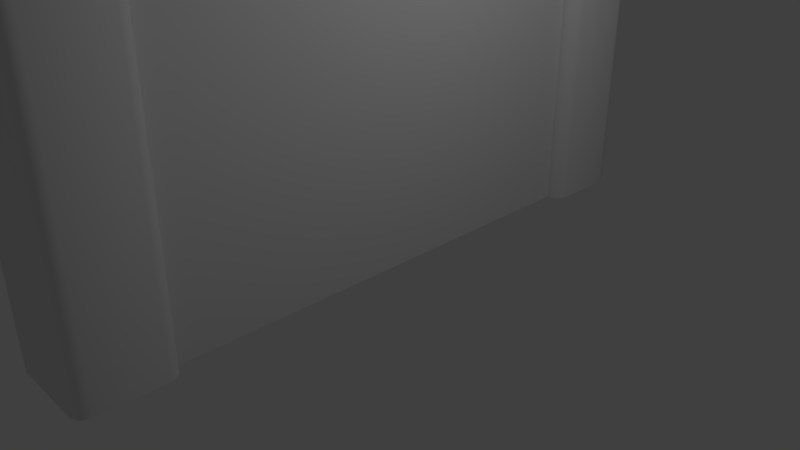 # Source: Stone_Wall.blend  (saved by Blender 2.79.0; exported with 4.5.12 LTS)
import bpy
from mathutils import Matrix  # noqa: F401  (used for matrix-valued properties, if any)

bpy.ops.wm.read_factory_settings(use_empty=True)
scene = bpy.context.scene
scene.name = 'Scene'

# ---- collections
col_collection_1 = bpy.data.collections.new('Collection 1'); scene.collection.children.link(col_collection_1)

# ---- materials (node trees are filled in below, after node groups)
mat_material = bpy.data.materials.new('Material')
mat_material.alpha_threshold = 0.0
mat_material.use_transparent_shadow = False
mat_material.roughness = 0.5
mat_material.line_color = (0.0, 0.0, 0.0, 1.0)

# ---- node groups
ng_auto_smooth = bpy.data.node_groups.new('Auto Smooth', 'GeometryNodeTree')
_s = ng_auto_smooth.interface.new_socket(name='Geometry', in_out='OUTPUT', socket_type='NodeSocketGeometry')
_s = ng_auto_smooth.interface.new_socket(name='Geometry', in_out='INPUT', socket_type='NodeSocketGeometry')
_s = ng_auto_smooth.interface.new_socket(name='Angle', in_out='INPUT', socket_type='NodeSocketFloat')
_s.subtype = 'ANGLE'
_s.min_value = 0.0
_s.max_value = 3.142
ng_auto_smooth.is_modifier = True
_N = ng_auto_smooth.nodes; _L = ng_auto_smooth.links
n0 = _N.new('NodeGroupOutput'); n0.name = 'Group Output'; n0.location = (480, -100)
n1 = _N.new('NodeGroupInput'); n1.name = 'Group Input'; n1.location = (-420, -300)
n2 = _N.new('NodeGroupInput'); n2.name = 'Group Input.001'; n2.location = (-60, -100)
n3 = _N.new('GeometryNodeSetShadeSmooth'); n3.name = 'Set Shade Smooth'; n3.location = (120, -100)
n3.domain = 'EDGE'
n4 = _N.new('GeometryNodeSetShadeSmooth'); n4.name = 'Set Shade Smooth.001'; n4.location = (300, -100)
n5 = _N.new('GeometryNodeInputMeshEdgeAngle'); n5.name = 'Edge Angle'; n5.location = (-420, -220)
n6 = _N.new('GeometryNodeInputEdgeSmooth'); n6.name = 'Is Edge Smooth'; n6.location = (-60, -160)
n7 = _N.new('GeometryNodeInputShadeSmooth'); n7.name = 'Is Face Smooth'; n7.location = (-240, -340)
n8 = _N.new('FunctionNodeBooleanMath'); n8.name = 'Boolean Math'; n8.location = (-60, -220)
n9 = _N.new('FunctionNodeCompare'); n9.name = 'Compare'; n9.location = (-240, -180)
n9.operation = 'LESS_EQUAL'
_L.new(n5.outputs[0], n9.inputs[0])
_L.new(n4.outputs[0], n0.inputs[0])
_L.new(n1.outputs[1], n9.inputs[1])
_L.new(n9.outputs[0], n8.inputs[0])
_L.new(n7.outputs[0], n8.inputs[1])
_L.new(n2.outputs[0], n3.inputs[0])
_L.new(n6.outputs[0], n3.inputs[1])
_L.new(n3.outputs[0], n4.inputs[0])
_L.new(n8.outputs[0], n3.inputs[2])
n0.is_active_output = True

# ---- material node trees

# ---- world
world_world = bpy.data.worlds.new('World'); scene.world = world_world
world_world.color = (0.05088, 0.05088, 0.05088)
world_world.use_sun_shadow = False
world_world.sun_shadow_jitter_overblur = 0.0
world_world.cycles.sampling_method = 'MANUAL'

# ---- cameras
cam_camera = bpy.data.cameras.new('Camera')
cam_camera.clip_end = 100.0
cam_camera.lens = 35.0
cam_camera.sensor_width = 32.0
cam_camera.sensor_height = 18.0
cam_camera.ortho_scale = 7.314
cam_camera.dof.focus_distance = 0.0
cam_camera.dof.aperture_fstop = 128.0

# ---- lights
light_lamp = bpy.data.lights.new('Lamp', 'POINT')
light_lamp.transmission_factor = 0.0
light_lamp.cutoff_distance = 30.0
light_lamp.energy = 100.0
light_lamp.shadow_buffer_clip_start = 1.001
light_lamp.shadow_soft_size = 0.1
light_lamp.shadow_maximum_resolution = 0.006
light_lamp.use_absolute_resolution = True

# ---- meshes
me_cube = bpy.data.meshes.new('Cube')
me_cube.from_pydata([(0.4684, 3.08, 0.0), (0.4573, 4.026, 4.2), (0.4378, 4.046, 4.2), (0.4516, 4.04, 4.2), (0.5019, 4.249, 0.0), (0.6653, 4.085, 0.0), (0.6175, 4.201, 0.0), (0.4573, 3.303, 4.2), (0.4516, 3.289, 4.2), (0.6653, 3.244, 0.0), (0.6175, 3.128, 0.0), (-0.4378, 4.046, 4.2), (-0.4573, 4.026, 4.2), (-0.4516, 4.04, 4.2), (-0.6653, 4.085, 0.0), (-0.5019, 4.249, 0.0), (-0.6175, 4.201, 0.0), (-0.4573, 3.303, 4.2), (-0.4516, 3.289, 4.2), (-0.4684, 3.08, 0.0), (-0.6653, 3.244, 0.0), (-0.6175, 3.128, 0.0), (-0.5019, 3.08, 0.0), (-0.4378, 3.284, 4.2), (0.4378, 3.284, 4.2), (0.5019, 3.08, 0.0), (0.6175, 4.201, 4.13), (0.563, 4.149, 4.2), (0.6015, 4.186, 4.179), (0.5992, 4.062, 4.2), (0.6653, 4.085, 4.13), (0.646, 4.079, 4.179), (0.5019, 4.249, 4.13), (0.4758, 4.186, 4.2), (0.4943, 4.23, 4.179), (-0.6175, 4.201, 4.13), (-0.563, 4.149, 4.2), (-0.6015, 4.186, 4.179), (-0.4758, 4.186, 4.2), (-0.5019, 4.249, 4.13), (-0.4943, 4.23, 4.179), (-0.6653, 4.085, 4.13), (-0.5992, 4.062, 4.2), (-0.646, 4.079, 4.179), (-0.5019, 3.08, 4.13), (-0.4758, 3.144, 4.2), (-0.4943, 3.099, 4.179), (-0.563, 3.18, 4.2), (-0.6175, 3.128, 4.13), (-0.6015, 3.143, 4.179), (-0.5992, 3.267, 4.2), (-0.6653, 3.244, 4.13), (-0.646, 3.251, 4.179), (0.6175, 3.128, 4.13), (0.563, 3.18, 4.2), (0.6015, 3.143, 4.179), (0.4758, 3.144, 4.2), (0.5019, 3.08, 4.13), (0.4943, 3.099, 4.179), (0.6653, 3.244, 4.13), (0.5992, 3.267, 4.2), (0.646, 3.251, 4.179), (-0.4684, 3.08, 3.917), (-0.3852, 3.08, 4.0), (-0.4891, 3.08, 4.081), (-0.4441, 3.08, 3.976), (0.3852, 3.08, 4.0), (0.4684, 3.08, 3.917), (0.4891, 3.08, 4.081), (0.4441, 3.08, 3.976), (0.5225, 4.111, 4.2), (0.5499, 4.045, 4.2), (0.4563, 4.138, 4.2), (-0.5225, 4.111, 4.2), (-0.4563, 4.138, 4.2), (-0.5499, 4.045, 4.2), (-0.4563, 3.191, 4.2), (-0.5225, 3.218, 4.2), (-0.5499, 3.285, 4.2), (0.5225, 3.218, 4.2), (0.4563, 3.191, 4.2), (0.5499, 3.285, 4.2), (0.4516, 4.04, 4.291), (0.4573, 4.026, 4.291), (0.4378, 4.046, 4.291), (-0.4516, 4.04, 4.291), (-0.4378, 4.046, 4.291), (-0.4573, 4.026, 4.291), (-0.4378, 3.284, 4.291), (-0.4516, 3.289, 4.291), (-0.4573, 3.303, 4.291), (0.4516, 3.289, 4.291), (0.4378, 3.284, 4.291), (0.4573, 3.303, 4.291), (0.6309, 4.189, 4.335), (0.6388, 4.17, 4.335), (0.6117, 4.197, 4.335), (-0.6309, 4.189, 4.335), (-0.6117, 4.197, 4.335), (-0.6388, 4.17, 4.335), (-0.6117, 3.132, 4.335), (-0.6309, 3.14, 4.335), (-0.6388, 3.159, 4.335), (0.6309, 3.14, 4.335), (0.6117, 3.132, 4.335), (0.6388, 3.159, 4.335), (0.6309, 4.189, 4.472), (0.6388, 4.17, 4.472), (0.6117, 4.197, 4.472), (-0.6309, 4.189, 4.472), (-0.6117, 4.197, 4.472), (-0.6388, 4.17, 4.472), (-0.6117, 3.132, 4.472), (-0.6309, 3.14, 4.472), (-0.6388, 3.159, 4.472), (0.6309, 3.14, 4.472), (0.6117, 3.132, 4.472), (0.6388, 3.159, 4.472), (0.5986, 4.162, 4.539), (0.5726, 4.139, 4.557), (0.5771, 4.128, 4.557), (0.6062, 4.144, 4.539), (0.5804, 4.17, 4.539), (0.5616, 4.144, 4.557), (-0.5986, 4.162, 4.539), (-0.5726, 4.139, 4.557), (-0.5616, 4.144, 4.557), (-0.5804, 4.17, 4.539), (-0.6062, 4.144, 4.539), (-0.5771, 4.128, 4.557), (-0.5804, 3.159, 4.539), (-0.5616, 3.186, 4.557), (-0.5726, 3.19, 4.557), (-0.5986, 3.167, 4.539), (-0.5771, 3.201, 4.557), (-0.6062, 3.185, 4.539), (0.5986, 3.167, 4.539), (0.5726, 3.19, 4.557), (0.5616, 3.186, 4.557), (0.5804, 3.159, 4.539), (0.6062, 3.185, 4.539), (0.5771, 3.201, 4.557), (0.4684, -3.08, 0.0), (0.4684, 0.0, 0.0), (-0.4684, 0.0, 0.0), (0.4573, -4.026, 4.2), (0.4378, -4.046, 4.2), (0.4516, -4.04, 4.2), (0.5019, -4.249, 0.0), (0.6653, -4.085, 0.0), (0.6175, -4.201, 0.0), (0.4573, -3.303, 4.2), (0.4516, -3.289, 4.2), (0.6653, -3.244, 0.0), (0.6175, -3.128, 0.0), (-0.4378, -4.046, 4.2), (-0.4573, -4.026, 4.2), (-0.4516, -4.04, 4.2), (-0.6653, -4.085, 0.0), (-0.5019, -4.249, 0.0), (-0.6175, -4.201, 0.0), (-0.4573, -3.303, 4.2), (-0.4516, -3.289, 4.2), (-0.4684, -3.08, 0.0), (-0.6653, -3.244, 0.0), (-0.6175, -3.128, 0.0), (-0.5019, -3.08, 0.0), (-0.4378, -3.284, 4.2), (0.4378, -3.284, 4.2), (0.5019, -3.08, 0.0), (0.6175, -4.201, 4.13), (0.563, -4.149, 4.2), (0.6015, -4.186, 4.179), (0.5992, -4.062, 4.2), (0.6653, -4.085, 4.13), (0.646, -4.079, 4.179), (0.5019, -4.249, 4.13), (0.4758, -4.186, 4.2), (0.4943, -4.23, 4.179), (-0.6175, -4.201, 4.13), (-0.563, -4.149, 4.2), (-0.6015, -4.186, 4.179), (-0.4758, -4.186, 4.2), (-0.5019, -4.249, 4.13), (-0.4943, -4.23, 4.179), (-0.6653, -4.085, 4.13), (-0.5992, -4.062, 4.2), (-0.646, -4.079, 4.179), (-0.5019, -3.08, 4.13), (-0.4758, -3.144, 4.2), (-0.4943, -3.099, 4.179), (-0.563, -3.18, 4.2), (-0.6175, -3.128, 4.13), (-0.6015, -3.143, 4.179), (-0.5992, -3.267, 4.2), (-0.6653, -3.244, 4.13), (-0.646, -3.251, 4.179), (0.6175, -3.128, 4.13), (0.563, -3.18, 4.2), (0.6015, -3.143, 4.179), (0.4758, -3.144, 4.2), (0.5019, -3.08, 4.13), (0.4943, -3.099, 4.179), (0.6653, -3.244, 4.13), (0.5992, -3.267, 4.2), (0.646, -3.251, 4.179), (-0.4684, -3.08, 3.917), (-0.3852, -3.08, 4.0), (-0.4891, -3.08, 4.081), (-0.4441, -3.08, 3.976), (0.4684, 0.0, 3.917), (0.3852, 0.0, 4.0), (0.4441, 0.0, 3.976), (-0.3852, 0.0, 4.0), (-0.4684, 0.0, 3.917), (-0.4441, 0.0, 3.976), (0.3852, -3.08, 4.0), (0.4684, -3.08, 3.917), (0.4891, -3.08, 4.081), (0.4441, -3.08, 3.976), (0.5225, -4.111, 4.2), (0.5499, -4.045, 4.2), (0.4563, -4.138, 4.2), (-0.5225, -4.111, 4.2), (-0.4563, -4.138, 4.2), (-0.5499, -4.045, 4.2), (-0.4563, -3.191, 4.2), (-0.5225, -3.218, 4.2), (-0.5499, -3.285, 4.2), (0.5225, -3.218, 4.2), (0.4563, -3.191, 4.2), (0.5499, -3.285, 4.2), (0.4516, -4.04, 4.291), (0.4573, -4.026, 4.291), (0.4378, -4.046, 4.291), (-0.4516, -4.04, 4.291), (-0.4378, -4.046, 4.291), (-0.4573, -4.026, 4.291), (-0.4378, -3.284, 4.291), (-0.4516, -3.289, 4.291), (-0.4573, -3.303, 4.291), (0.4516, -3.289, 4.291), (0.4378, -3.284, 4.291), (0.4573, -3.303, 4.291), (0.6309, -4.189, 4.335), (0.6388, -4.17, 4.335), (0.6117, -4.197, 4.335), (-0.6309, -4.189, 4.335), (-0.6117, -4.197, 4.335), (-0.6388, -4.17, 4.335), (-0.6117, -3.132, 4.335), (-0.6309, -3.14, 4.335), (-0.6388, -3.159, 4.335), (0.6309, -3.14, 4.335), (0.6117, -3.132, 4.335), (0.6388, -3.159, 4.335), (0.6309, -4.189, 4.472), (0.6388, -4.17, 4.472), (0.6117, -4.197, 4.472), (-0.6309, -4.189, 4.472), (-0.6117, -4.197, 4.472), (-0.6388, -4.17, 4.472), (-0.6117, -3.132, 4.472), (-0.6309, -3.14, 4.472), (-0.6388, -3.159, 4.472), (0.6309, -3.14, 4.472), (0.6117, -3.132, 4.472), (0.6388, -3.159, 4.472), (0.5986, -4.162, 4.539), (0.5726, -4.139, 4.557), (0.5771, -4.128, 4.557), (0.6062, -4.144, 4.539), (0.5804, -4.17, 4.539), (0.5616, -4.144, 4.557), (-0.5986, -4.162, 4.539), (-0.5726, -4.139, 4.557), (-0.5616, -4.144, 4.557), (-0.5804, -4.17, 4.539), (-0.6062, -4.144, 4.539), (-0.5771, -4.128, 4.557), (-0.5804, -3.159, 4.539), (-0.5616, -3.186, 4.557), (-0.5726, -3.19, 4.557), (-0.5986, -3.167, 4.539), (-0.5771, -3.201, 4.557), (-0.6062, -3.185, 4.539), (0.5986, -3.167, 4.539), (0.5726, -3.19, 4.557), (0.5616, -3.186, 4.557), (0.5804, -3.159, 4.539), (0.6062, -3.185, 4.539), (0.5771, -3.201, 4.557)], [], [(64, 63, 66, 68, 57, 44), (68, 67, 0, 25, 57), (144, 214, 62, 19), (0, 143, 144, 19), (14, 16, 15, 4, 6, 5, 9, 10, 25, 22, 21, 20), (74, 72, 33, 38), (11, 13, 85, 86), (78, 75, 42, 50), (26, 6, 4, 32), (72, 70, 27, 33), (35, 16, 14, 41), (75, 73, 36, 42), (80, 76, 45, 56), (77, 78, 50, 47), (53, 10, 9, 59), (81, 79, 54, 60), (71, 81, 60, 29), (22, 44, 48, 21), (76, 77, 47, 45), (30, 5, 6, 26), (5, 30, 59, 9), (39, 15, 16, 35), (20, 51, 41, 14), (21, 48, 51, 20), (79, 80, 56, 54), (57, 25, 10, 53), (15, 39, 32, 4), (73, 74, 38, 36), (0, 67, 210, 143), (19, 62, 64, 44, 22), (27, 29, 31, 28), (28, 31, 30, 26), (33, 27, 28, 34), (34, 28, 26, 32), (36, 38, 40, 37), (37, 40, 39, 35), (42, 36, 37, 43), (43, 37, 35, 41), (45, 47, 49, 46), (46, 49, 48, 44), (47, 50, 52, 49), (49, 52, 51, 48), (54, 56, 58, 55), (55, 58, 57, 53), (60, 54, 55, 61), (61, 55, 53, 59), (29, 60, 61, 31), (31, 61, 59, 30), (38, 33, 34, 40), (40, 34, 32, 39), (41, 51, 52, 43), (43, 52, 50, 42), (44, 57, 58, 46), (46, 58, 56, 45), (70, 71, 29, 27), (62, 65, 64), (65, 63, 64), (66, 69, 68), (69, 67, 68), (213, 63, 65, 215), (215, 65, 62, 214), (66, 211, 212, 69), (69, 212, 210, 67), (66, 63, 213, 211), (3, 1, 71, 70), (2, 3, 70, 72), (13, 11, 74, 73), (12, 13, 73, 75), (23, 18, 77, 76), (18, 17, 78, 77), (8, 24, 80, 79), (7, 8, 79, 81), (1, 7, 81, 71), (11, 2, 72, 74), (17, 12, 75, 78), (24, 23, 76, 80), (86, 85, 97, 98), (2, 11, 86, 84), (24, 8, 91, 92), (13, 12, 87, 85), (12, 17, 90, 87), (1, 3, 82, 83), (8, 7, 93, 91), (18, 23, 88, 89), (23, 24, 92, 88), (3, 2, 84, 82), (7, 1, 83, 93), (17, 18, 89, 90), (102, 101, 113, 114), (84, 86, 98, 96), (92, 91, 103, 104), (85, 87, 99, 97), (87, 90, 102, 99), (83, 82, 94, 95), (91, 93, 105, 103), (89, 88, 100, 101), (88, 92, 104, 100), (82, 84, 96, 94), (93, 83, 95, 105), (90, 89, 101, 102), (116, 115, 136, 139), (98, 97, 109, 110), (96, 98, 110, 108), (104, 103, 115, 116), (97, 99, 111, 109), (99, 102, 114, 111), (95, 94, 106, 107), (103, 105, 117, 115), (101, 100, 112, 113), (100, 104, 116, 112), (94, 96, 108, 106), (105, 95, 107, 117), (106, 108, 122, 118), (109, 111, 128, 124), (110, 109, 124, 127), (115, 117, 140, 136), (111, 114, 135, 128), (113, 112, 130, 133), (120, 119, 123, 126, 125, 129, 134, 132, 131, 138, 137, 141), (112, 116, 139, 130), (114, 113, 133, 135), (117, 107, 121, 140), (108, 110, 127, 122), (119, 120, 121, 118), (123, 119, 118, 122), (125, 126, 127, 124), (129, 125, 124, 128), (131, 132, 133, 130), (132, 134, 135, 133), (137, 138, 139, 136), (141, 137, 136, 140), (120, 141, 140, 121), (126, 123, 122, 127), (128, 135, 134, 129), (130, 139, 138, 131), (107, 106, 118, 121), (208, 188, 201, 218, 216, 207), (218, 201, 169, 142, 217), (144, 163, 206, 214), (142, 163, 144, 143), (158, 164, 165, 166, 169, 154, 153, 149, 150, 148, 159, 160), (224, 182, 177, 222), (155, 236, 235, 157), (228, 194, 186, 225), (170, 176, 148, 150), (222, 177, 171, 220), (179, 185, 158, 160), (225, 186, 180, 223), (230, 200, 189, 226), (227, 191, 194, 228), (197, 203, 153, 154), (231, 204, 198, 229), (221, 173, 204, 231), (166, 165, 192, 188), (226, 189, 191, 227), (174, 170, 150, 149), (149, 153, 203, 174), (183, 179, 160, 159), (164, 158, 185, 195), (165, 164, 195, 192), (229, 198, 200, 230), (201, 197, 154, 169), (159, 148, 176, 183), (223, 180, 182, 224), (142, 143, 210, 217), (163, 166, 188, 208, 206), (171, 172, 175, 173), (172, 170, 174, 175), (177, 178, 172, 171), (178, 176, 170, 172), (180, 181, 184, 182), (181, 179, 183, 184), (186, 187, 181, 180), (187, 185, 179, 181), (189, 190, 193, 191), (190, 188, 192, 193), (191, 193, 196, 194), (193, 192, 195, 196), (198, 199, 202, 200), (199, 197, 201, 202), (204, 205, 199, 198), (205, 203, 197, 199), (173, 175, 205, 204), (175, 174, 203, 205), (182, 184, 178, 177), (184, 183, 176, 178), (185, 187, 196, 195), (187, 186, 194, 196), (188, 190, 202, 201), (190, 189, 200, 202), (220, 171, 173, 221), (206, 208, 209), (209, 208, 207), (216, 218, 219), (219, 218, 217), (213, 215, 209, 207), (215, 214, 206, 209), (216, 219, 212, 211), (219, 217, 210, 212), (216, 211, 213, 207), (147, 220, 221, 145), (146, 222, 220, 147), (157, 223, 224, 155), (156, 225, 223, 157), (167, 226, 227, 162), (162, 227, 228, 161), (152, 229, 230, 168), (151, 231, 229, 152), (145, 221, 231, 151), (155, 224, 222, 146), (161, 228, 225, 156), (168, 230, 226, 167), (236, 248, 247, 235), (146, 234, 236, 155), (168, 242, 241, 152), (157, 235, 237, 156), (156, 237, 240, 161), (145, 233, 232, 147), (152, 241, 243, 151), (162, 239, 238, 167), (167, 238, 242, 168), (147, 232, 234, 146), (151, 243, 233, 145), (161, 240, 239, 162), (252, 264, 263, 251), (234, 246, 248, 236), (242, 254, 253, 241), (235, 247, 249, 237), (237, 249, 252, 240), (233, 245, 244, 232), (241, 253, 255, 243), (239, 251, 250, 238), (238, 250, 254, 242), (232, 244, 246, 234), (243, 255, 245, 233), (240, 252, 251, 239), (266, 289, 286, 265), (248, 260, 259, 247), (246, 258, 260, 248), (254, 266, 265, 253), (247, 259, 261, 249), (249, 261, 264, 252), (245, 257, 256, 244), (253, 265, 267, 255), (251, 263, 262, 250), (250, 262, 266, 254), (244, 256, 258, 246), (255, 267, 257, 245), (256, 268, 272, 258), (259, 274, 278, 261), (260, 277, 274, 259), (265, 286, 290, 267), (261, 278, 285, 264), (263, 283, 280, 262), (270, 291, 287, 288, 281, 282, 284, 279, 275, 276, 273, 269), (262, 280, 289, 266), (264, 285, 283, 263), (267, 290, 271, 257), (258, 272, 277, 260), (269, 268, 271, 270), (273, 272, 268, 269), (275, 274, 277, 276), (279, 278, 274, 275), (281, 280, 283, 282), (282, 283, 285, 284), (287, 286, 289, 288), (291, 290, 286, 287), (270, 271, 290, 291), (276, 277, 272, 273), (278, 279, 284, 285), (280, 281, 288, 289), (257, 271, 268, 256)])
me_cube.polygons.foreach_set('use_smooth', [True] * 272)
me_cube.materials.append(mat_material)
me_cube.use_remesh_preserve_volume = False
me_cube.use_remesh_preserve_attributes = False
me_cube.use_mirror_vertex_groups = False
me_cube.update()

# ---- objects
ob_cube = bpy.data.objects.new('Cube', me_cube)
ob_lamp = bpy.data.objects.new('Lamp', light_lamp)
ob_camera = bpy.data.objects.new('Camera', cam_camera)

# ---- transforms, parenting, visibility, modifiers, constraints
ob_cube.location = (1.49e-08, 1.823e-07, 0.0)
ob_cube.lock_rotations_4d = False
ob_cube.empty_display_type = 'ARROWS'
ob_cube.lineart.crease_threshold = 0.0
_m = ob_cube.modifiers.new('Auto Smooth', 'NODES')
_m.node_group = ng_auto_smooth
_gi = [s.identifier for s in ng_auto_smooth.interface.items_tree if s.item_type == 'SOCKET' and s.in_out == 'INPUT']
_m[_gi[1]] = 1.396  # Angle
ob_lamp.location = (4.076, 1.005, 5.904)
ob_lamp.rotation_euler = (0.6503, 0.05522, 1.866)
ob_lamp.lock_rotations_4d = False
ob_lamp.empty_display_type = 'ARROWS'
ob_lamp.color = (0.0, 0.0, 0.0, 0.0)
ob_lamp.lineart.crease_threshold = 0.0
ob_camera.location = (7.481, -6.508, 5.344)
ob_camera.rotation_euler = (1.109, 0.0, 0.8149)
ob_camera.lock_rotations_4d = False
ob_camera.empty_display_type = 'ARROWS'
ob_camera.color = (0.0, 0.0, 0.0, 0.0)
ob_camera.display_type = 'WIRE'
ob_camera.lineart.crease_threshold = 0.0

# ---- collection membership
col_collection_1.objects.link(ob_cube)
col_collection_1.objects.link(ob_lamp)
col_collection_1.objects.link(ob_camera)

# ---- scene / render settings (as saved in the file)
scene.camera = ob_camera
scene.frame_start = 1; scene.frame_end = 250; scene.frame_set(1)
scene.render.engine = 'BLENDER_EEVEE_NEXT'
scene.render.resolution_percentage = 50
scene.render.dither_intensity = 0.0
scene.cycles.use_denoising = False
scene.cycles.samples = 128
scene.cycles.sampling_pattern = 'TABULATED_SOBOL'
scene.cycles.use_adaptive_sampling = False
scene.cycles.use_light_tree = False
scene.cycles.blur_glossy = 0.0
scene.cycles.sample_clamp_indirect = 0.0
scene.view_settings.view_transform = 'Standard'
bpy.context.view_layer.update()
